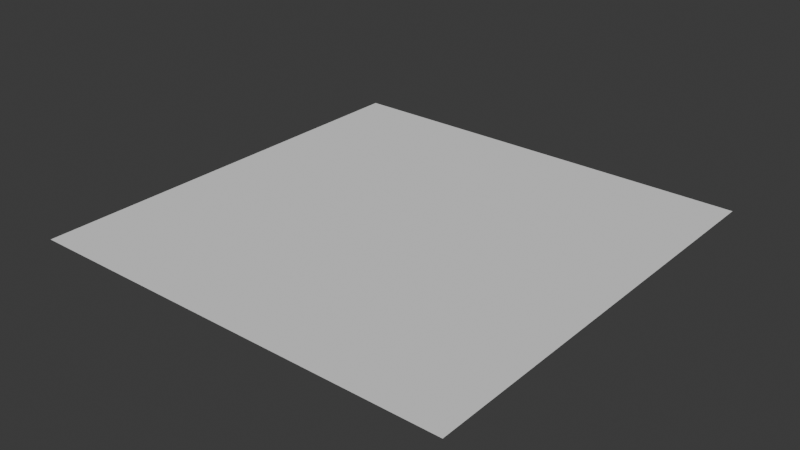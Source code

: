 # Source: AudioAreaTest.blend  (saved by Blender 4.1.24; exported with 4.5.12 LTS)
import bpy
from mathutils import Matrix  # noqa: F401  (used for matrix-valued properties, if any)

bpy.ops.wm.read_factory_settings(use_empty=True)
scene = bpy.context.scene
scene.name = 'Scene'

# ---- collections
col_collection = bpy.data.collections.new('Collection'); scene.collection.children.link(col_collection)

# ---- world
world_world = bpy.data.worlds.new('World'); scene.world = world_world
world_world.use_nodes = True; world_world.node_tree.nodes.clear()
_N = world_world.node_tree.nodes; _L = world_world.node_tree.links
n0 = _N.new('ShaderNodeOutputWorld'); n0.name = 'World Output'; n0.location = (300, 300)
n1 = _N.new('ShaderNodeBackground'); n1.name = 'Background'; n1.location = (10, 300)
n1.inputs[0].default_value = (0.05088, 0.05088, 0.05088, 1.0)
_L.new(n1.outputs[0], n0.inputs[0])
n0.is_active_output = True
world_world.color = (0.05088, 0.05088, 0.05088)
world_world.use_sun_shadow = False
world_world.sun_shadow_jitter_overblur = 0.0

# ---- meshes
me_x = bpy.data.meshes.new('平面')
me_x.from_pydata([(-1.0, -1.0, 0.0), (1.0, -1.0, 0.0), (-1.0, 1.0, 0.0), (1.0, 1.0, 0.0)], [], [(0, 1, 3, 2)])
_uv = me_x.uv_layers.new(name='UVマップ')
_uv.uv.foreach_set('vector', [0.0, 0.0, 1.0, 0.0, 1.0, 1.0, 0.0, 1.0])
me_x.update()

# ---- objects
ob_audioground = bpy.data.objects.new('AudioGround', me_x)

# ---- transforms, parenting, visibility, modifiers, constraints
ob_audioground.location = (0.0, 0.0, 0.2)
ob_audioground.scale = (4.083, 4.083, 4.083)

# ---- collection membership
col_collection.objects.link(ob_audioground)

# ---- scene / render settings (as saved in the file)
scene.frame_start = 1; scene.frame_end = 250; scene.frame_set(0)
scene.render.engine = 'BLENDER_EEVEE_NEXT'
scene.cycles.sampling_pattern = 'TABULATED_SOBOL'
scene.eevee.ray_tracing_options.trace_max_roughness = 0.0
bpy.context.view_layer.update()

# ---- added for rendering (the .blend has no active camera and no usable light): camera, sun
cam_auto = bpy.data.cameras.new('AutoCamera')
cam_auto.lens = 50.0
cam_auto.sensor_width = 36.0
cam_auto.clip_end = 1000.0
ob_auto_camera = bpy.data.objects.new('AutoCamera', cam_auto)
scene.collection.objects.link(ob_auto_camera)
ob_auto_camera.location = (10.6857, -12.8229, 8.74857)
ob_auto_camera.rotation_euler = (1.09748, -7.21219e-08, 0.694738)
scene.camera = ob_auto_camera
light_auto_sun = bpy.data.lights.new('AutoSun', 'SUN')
light_auto_sun.energy = 3.0
light_auto_sun.angle = 0.0523599
ob_auto_sun = bpy.data.objects.new('AutoSun', light_auto_sun)
scene.collection.objects.link(ob_auto_sun)
ob_auto_sun.rotation_euler = (0.872665, 0.174533, 0.523599)
bpy.context.view_layer.update()
